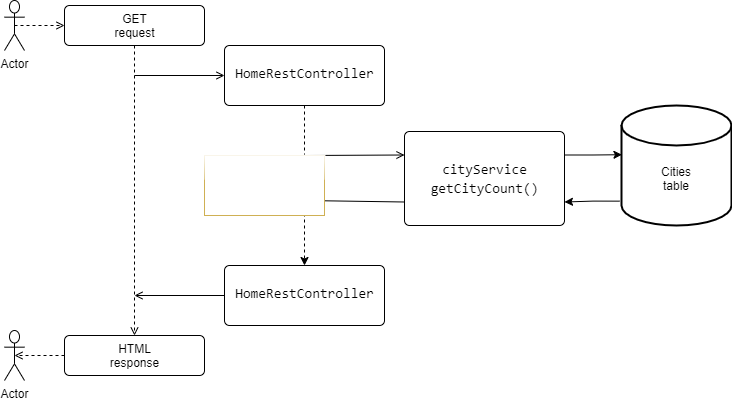

The diagram above was exported from draw.io. Its source (the exported page's mxGraphModel, read from the mxfile embedded in the PNG):
<mxGraphModel dx="990" dy="470" grid="1" gridSize="10" guides="1" tooltips="1" connect="1" arrows="1" fold="1" page="1" pageScale="1" pageWidth="827" pageHeight="1169" math="0" shadow="0">
  <root>
    <mxCell id="0" />
    <mxCell id="1" parent="0" />
    <mxCell id="20" value="Actor" style="shape=umlActor;verticalLabelPosition=bottom;verticalAlign=top;html=1;" vertex="1" parent="1">
      <mxGeometry x="40" y="55" width="20" height="50" as="geometry" />
    </mxCell>
    <mxCell id="21" value="HTML&lt;br&gt;response" style="html=1;align=center;verticalAlign=top;rounded=1;absoluteArcSize=1;arcSize=10;dashed=0;shadow=0;" vertex="1" parent="1">
      <mxGeometry x="100" y="390" width="140" height="40" as="geometry" />
    </mxCell>
    <mxCell id="22" value="GET&lt;br&gt;request" style="html=1;align=center;verticalAlign=top;rounded=1;absoluteArcSize=1;arcSize=10;dashed=0;shadow=0;" vertex="1" parent="1">
      <mxGeometry x="100" y="60" width="140" height="40" as="geometry" />
    </mxCell>
    <mxCell id="24" value="" style="html=1;verticalAlign=bottom;labelBackgroundColor=none;endArrow=open;endFill=0;dashed=1;exitX=0.5;exitY=1;exitDx=0;exitDy=0;entryX=0.5;entryY=0;entryDx=0;entryDy=0;" edge="1" parent="1" source="22" target="21">
      <mxGeometry width="160" relative="1" as="geometry">
        <mxPoint x="180" y="120" as="sourcePoint" />
        <mxPoint x="169.5" y="184" as="targetPoint" />
      </mxGeometry>
    </mxCell>
    <mxCell id="25" value="" style="html=1;verticalAlign=bottom;labelBackgroundColor=none;endArrow=open;endFill=0;entryX=0;entryY=0.5;entryDx=0;entryDy=0;" edge="1" parent="1" target="35">
      <mxGeometry width="160" relative="1" as="geometry">
        <mxPoint x="170" y="130" as="sourcePoint" />
        <mxPoint x="330" y="130" as="targetPoint" />
      </mxGeometry>
    </mxCell>
    <mxCell id="26" value="" style="html=1;verticalAlign=bottom;labelBackgroundColor=none;endArrow=open;endFill=0;dashed=1;entryX=0;entryY=0.5;entryDx=0;entryDy=0;exitX=0.5;exitY=0.5;exitDx=0;exitDy=0;exitPerimeter=0;" edge="1" parent="1" source="20" target="22">
      <mxGeometry width="160" relative="1" as="geometry">
        <mxPoint x="50" y="80" as="sourcePoint" />
        <mxPoint x="220" y="79.5" as="targetPoint" />
      </mxGeometry>
    </mxCell>
    <mxCell id="28" value="Actor" style="shape=umlActor;verticalLabelPosition=bottom;verticalAlign=top;html=1;" vertex="1" parent="1">
      <mxGeometry x="40" y="385" width="20" height="50" as="geometry" />
    </mxCell>
    <mxCell id="30" value="" style="html=1;verticalAlign=bottom;labelBackgroundColor=none;endArrow=open;endFill=0;dashed=1;entryX=0.5;entryY=0.5;entryDx=0;entryDy=0;entryPerimeter=0;exitX=0;exitY=0.5;exitDx=0;exitDy=0;" edge="1" parent="1" source="21" target="28">
      <mxGeometry width="160" relative="1" as="geometry">
        <mxPoint x="100" y="405" as="sourcePoint" />
        <mxPoint x="50" y="405" as="targetPoint" />
      </mxGeometry>
    </mxCell>
    <mxCell id="39" style="edgeStyle=orthogonalEdgeStyle;rounded=0;orthogonalLoop=1;jettySize=auto;html=1;exitX=0.5;exitY=1;exitDx=0;exitDy=0;entryX=0.5;entryY=0;entryDx=0;entryDy=0;dashed=1;" edge="1" parent="1" source="35" target="38">
      <mxGeometry relative="1" as="geometry" />
    </mxCell>
    <mxCell id="35" value="&lt;div style=&quot;background-color: rgb(255 , 255 , 255) ; font-family: &amp;#34;consolas&amp;#34; , &amp;#34;courier new&amp;#34; , monospace ; font-size: 14px ; line-height: 19px&quot;&gt;HomeRestController&lt;/div&gt;" style="html=1;align=center;verticalAlign=top;rounded=1;absoluteArcSize=1;arcSize=10;dashed=0;shadow=0;spacingTop=12;" vertex="1" parent="1">
      <mxGeometry x="260" y="100" width="160" height="60" as="geometry" />
    </mxCell>
    <mxCell id="37" value="" style="html=1;verticalAlign=bottom;labelBackgroundColor=none;endArrow=open;endFill=0;entryX=0;entryY=0.5;entryDx=0;entryDy=0;exitX=0;exitY=0.5;exitDx=0;exitDy=0;" edge="1" parent="1" source="38">
      <mxGeometry width="160" relative="1" as="geometry">
        <mxPoint x="330" y="250" as="sourcePoint" />
        <mxPoint x="170" y="350" as="targetPoint" />
      </mxGeometry>
    </mxCell>
    <mxCell id="38" value="&lt;div style=&quot;background-color: rgb(255 , 255 , 255) ; font-family: &amp;#34;consolas&amp;#34; , &amp;#34;courier new&amp;#34; , monospace ; font-size: 14px ; line-height: 19px&quot;&gt;HomeRestController&lt;/div&gt;" style="html=1;align=center;verticalAlign=top;rounded=1;absoluteArcSize=1;arcSize=10;dashed=0;shadow=0;spacingTop=12;" vertex="1" parent="1">
      <mxGeometry x="260" y="320" width="160" height="60" as="geometry" />
    </mxCell>
    <mxCell id="40" value="Cities&lt;br&gt;table" style="strokeWidth=2;html=1;shape=mxgraph.flowchart.database;whiteSpace=wrap;shadow=0;glass=1;spacingTop=25;" vertex="1" parent="1">
      <mxGeometry x="657" y="160" width="110" height="120" as="geometry" />
    </mxCell>
    <mxCell id="41" value="" style="html=1;verticalAlign=bottom;labelBackgroundColor=none;endArrow=open;endFill=0;entryX=0;entryY=0.25;entryDx=0;entryDy=0;" edge="1" parent="1" target="43">
      <mxGeometry width="160" relative="1" as="geometry">
        <mxPoint x="340" y="210" as="sourcePoint" />
        <mxPoint x="520" y="200" as="targetPoint" />
      </mxGeometry>
    </mxCell>
    <mxCell id="42" value="" style="html=1;verticalAlign=bottom;labelBackgroundColor=none;endArrow=open;endFill=0;exitX=0;exitY=0.75;exitDx=0;exitDy=0;" edge="1" parent="1" source="43">
      <mxGeometry width="160" relative="1" as="geometry">
        <mxPoint x="520" y="230" as="sourcePoint" />
        <mxPoint x="340" y="255" as="targetPoint" />
      </mxGeometry>
    </mxCell>
    <mxCell id="45" style="edgeStyle=orthogonalEdgeStyle;rounded=0;orthogonalLoop=1;jettySize=auto;html=1;exitX=1;exitY=0.25;exitDx=0;exitDy=0;entryX=0.004;entryY=0.41;entryDx=0;entryDy=0;entryPerimeter=0;" edge="1" parent="1" source="43" target="40">
      <mxGeometry relative="1" as="geometry" />
    </mxCell>
    <mxCell id="46" style="edgeStyle=orthogonalEdgeStyle;rounded=0;orthogonalLoop=1;jettySize=auto;html=1;exitX=-0.018;exitY=0.797;exitDx=0;exitDy=0;entryX=1;entryY=0.75;entryDx=0;entryDy=0;exitPerimeter=0;" edge="1" parent="1" source="40" target="43">
      <mxGeometry relative="1" as="geometry" />
    </mxCell>
    <mxCell id="43" value="&lt;div style=&quot;background-color: rgb(255 , 255 , 255) ; font-family: &amp;#34;consolas&amp;#34; , &amp;#34;courier new&amp;#34; , monospace ; font-size: 14px ; line-height: 19px&quot;&gt;&lt;div style=&quot;font-family: &amp;#34;consolas&amp;#34; , &amp;#34;courier new&amp;#34; , monospace ; line-height: 19px&quot;&gt;cityService&lt;/div&gt;&lt;div style=&quot;font-family: &amp;#34;consolas&amp;#34; , &amp;#34;courier new&amp;#34; , monospace ; line-height: 19px&quot;&gt;&lt;div style=&quot;font-family: &amp;#34;consolas&amp;#34; , &amp;#34;courier new&amp;#34; , monospace ; line-height: 19px&quot;&gt;getCityCount()&lt;/div&gt;&lt;/div&gt;&lt;/div&gt;" style="html=1;align=center;verticalAlign=top;rounded=1;absoluteArcSize=1;arcSize=10;dashed=0;shadow=0;spacingTop=22;" vertex="1" parent="1">
      <mxGeometry x="440" y="186" width="160" height="94" as="geometry" />
    </mxCell>
    <mxCell id="47" value="" style="whiteSpace=wrap;html=1;shadow=0;glass=1;strokeColor=#CFB053;" vertex="1" parent="1">
      <mxGeometry x="240" y="210" width="120" height="60" as="geometry" />
    </mxCell>
  </root>
</mxGraphModel>